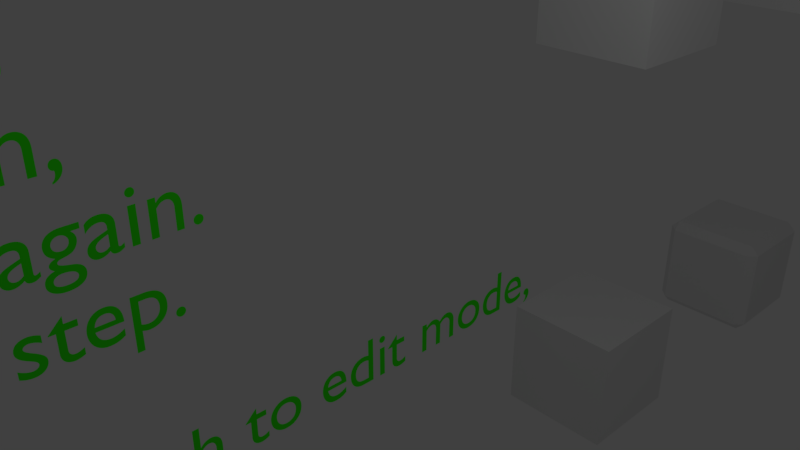 # Source: basic_tutorial.blend  (saved by Blender 2.79.0; exported with 4.5.12 LTS)
import bpy
from mathutils import Matrix  # noqa: F401  (used for matrix-valued properties, if any)

bpy.ops.wm.read_factory_settings(use_empty=True)
scene = bpy.context.scene
scene.name = 'Scene'

# ---- collections
col_collection_1 = bpy.data.collections.new('Collection 1'); scene.collection.children.link(col_collection_1)

# ---- materials (node trees are filled in below, after node groups)
mat_green = bpy.data.materials.new('Green')
mat_green.alpha_threshold = 0.0
mat_green.use_transparent_shadow = False
mat_green.diffuse_color = (0.03638, 1.0, 0.0, 1.0)
mat_green.roughness = 0.5
mat_material = bpy.data.materials.new('Material')
mat_material.alpha_threshold = 0.0
mat_material.use_transparent_shadow = False
mat_material.roughness = 0.5
mat_material.line_color = (0.0, 0.0, 0.0, 1.0)

# ---- material node trees

# ---- world
world_world = bpy.data.worlds.new('World'); scene.world = world_world
world_world.color = (0.05088, 0.05088, 0.05088)
world_world.use_sun_shadow = False
world_world.sun_shadow_jitter_overblur = 0.0
world_world.cycles.sampling_method = 'MANUAL'

# ---- cameras
cam_camera = bpy.data.cameras.new('Camera')
cam_camera.clip_end = 100.0
cam_camera.lens = 35.0
cam_camera.sensor_width = 32.0
cam_camera.sensor_height = 18.0
cam_camera.ortho_scale = 7.314
cam_camera.dof.focus_distance = 0.0
cam_camera.dof.aperture_fstop = 128.0

# ---- lights
light_lamp = bpy.data.lights.new('Lamp', 'POINT')
light_lamp.transmission_factor = 0.0
light_lamp.cutoff_distance = 30.0
light_lamp.energy = 100.0
light_lamp.shadow_buffer_clip_start = 1.001
light_lamp.shadow_soft_size = 0.1
light_lamp.shadow_maximum_resolution = 0.006
light_lamp.use_absolute_resolution = True

# ---- meshes
me_cube_008 = bpy.data.meshes.new('Cube.008')
me_cube_008.from_pydata([(-0.8307, -0.8307, -1.0), (-0.8307, -1.0, -0.8307), (-1.0, -0.8307, -0.8307), (-1.0, -0.8307, 0.8307), (-0.8307, -1.0, 0.8307), (-0.8307, -0.8307, 1.0), (-1.0, 0.8307, -0.8307), (-0.8307, 1.0, -0.8307), (-0.8307, 0.8307, -1.0), (-0.8307, 0.8307, 1.0), (-0.8307, 1.0, 0.8307), (-1.0, 0.8307, 0.8307), (1.0, -0.8307, -0.8307), (0.8307, -1.0, -0.8307), (0.8307, -0.8307, -1.0), (0.8307, -0.8307, 1.0), (0.8307, -1.0, 0.8307), (1.0, -0.8307, 0.8307), (0.8307, 1.0, -0.8307), (1.0, 0.8307, -0.8307), (0.8307, 0.8307, -1.0), (0.8307, 0.8307, 1.0), (1.0, 0.8307, 0.8307), (0.8307, 1.0, 0.8307), (-1.0, 0.1693, -0.8307), (-0.8307, 0.1693, -1.0), (-0.8307, -0.1693, -1.0), (-1.0, -0.1693, -0.8307), (-1.0, -0.8307, -0.1693), (-0.8307, -1.0, -0.1693), (-0.8307, -1.0, 0.1693), (-1.0, -0.8307, 0.1693), (-1.0, -0.1693, 0.8307), (-0.8307, -0.1693, 1.0), (-0.8307, 0.1693, 1.0), (-1.0, 0.1693, 0.8307), (-0.8307, 1.0, 0.1693), (-0.8307, 1.0, -0.1693), (-1.0, 0.8307, -0.1693), (-1.0, 0.8307, 0.1693), (0.1693, 0.8307, -1.0), (-0.1693, 0.8307, -1.0), (-0.1693, 1.0, -0.8307), (0.1693, 1.0, -0.8307), (-0.1693, 1.0, 0.8307), (-0.1693, 0.8307, 1.0), (0.1693, 0.8307, 1.0), (0.1693, 1.0, 0.8307), (1.0, 0.8307, 0.1693), (1.0, 0.8307, -0.1693), (0.8307, 1.0, -0.1693), (0.8307, 1.0, 0.1693), (0.8307, -0.1693, -1.0), (0.8307, 0.1693, -1.0), (1.0, 0.1693, -0.8307), (1.0, -0.1693, -0.8307), (1.0, 0.1693, 0.8307), (0.8307, 0.1693, 1.0), (0.8307, -0.1693, 1.0), (1.0, -0.1693, 0.8307), (0.8307, -1.0, 0.1693), (0.8307, -1.0, -0.1693), (1.0, -0.8307, -0.1693), (1.0, -0.8307, 0.1693), (-0.1693, -1.0, -0.8307), (-0.1693, -0.8307, -1.0), (0.1693, -0.8307, -1.0), (0.1693, -1.0, -0.8307), (0.1693, -1.0, 0.8307), (0.1693, -0.8307, 1.0), (-0.1693, -0.8307, 1.0), (-0.1693, -1.0, 0.8307), (0.1693, 0.1693, 1.0), (-0.1693, 0.1693, 1.0), (-0.1693, -0.1693, 1.0), (0.1693, -0.1693, 1.0), (-0.1693, 0.1693, -1.0), (0.1693, 0.1693, -1.0), (0.1693, -0.1693, -1.0), (-0.1693, -0.1693, -1.0), (0.1693, -1.0, -0.1693), (0.1693, -1.0, 0.1693), (-0.1693, -1.0, 0.1693), (-0.1693, -1.0, -0.1693), (1.0, 0.1693, -0.1693), (1.0, 0.1693, 0.1693), (1.0, -0.1693, 0.1693), (1.0, -0.1693, -0.1693), (-0.1693, 1.0, -0.1693), (-0.1693, 1.0, 0.1693), (0.1693, 1.0, 0.1693), (0.1693, 1.0, -0.1693), (-1.0, -0.1693, -0.1693), (-1.0, -0.1693, 0.1693), (-1.0, 0.1693, 0.1693), (-1.0, 0.1693, -0.1693), (-0.8307, -0.6693, -1.0), (-1.0, -0.6693, -0.8307), (-1.0, -0.3307, -0.8307), (-0.8307, -0.3307, -1.0), (-0.8307, -1.0, 0.6693), (-1.0, -0.8307, 0.6693), (-1.0, -0.8307, 0.3307), (-0.8307, -1.0, 0.3307), (-1.0, 0.6693, 0.8307), (-1.0, 0.3307, 0.8307), (-0.8307, 0.3307, 1.0), (-0.8307, 0.6693, 1.0), (-0.8307, 1.0, -0.6693), (-1.0, 0.8307, -0.6693), (-1.0, 0.8307, -0.3307), (-0.8307, 1.0, -0.3307), (-0.6693, 0.8307, -1.0), (-0.6693, 1.0, -0.8307), (-0.3307, 1.0, -0.8307), (-0.3307, 0.8307, -1.0), (0.6693, 1.0, 0.8307), (0.3307, 1.0, 0.8307), (0.3307, 0.8307, 1.0), (0.6693, 0.8307, 1.0), (1.0, 0.8307, -0.6693), (0.8307, 1.0, -0.6693), (0.8307, 1.0, -0.3307), (1.0, 0.8307, -0.3307), (0.8307, 0.6693, -1.0), (1.0, 0.6693, -0.8307), (1.0, 0.3307, -0.8307), (0.8307, 0.3307, -1.0), (1.0, -0.6693, 0.8307), (1.0, -0.3307, 0.8307), (0.8307, -0.3307, 1.0), (0.8307, -0.6693, 1.0), (0.8307, -1.0, -0.6693), (1.0, -0.8307, -0.6693), (1.0, -0.8307, -0.3307), (0.8307, -1.0, -0.3307), (0.6693, -0.8307, -1.0), (0.6693, -1.0, -0.8307), (0.3307, -1.0, -0.8307), (0.3307, -0.8307, -1.0), (-0.6693, -1.0, 0.8307), (-0.3307, -1.0, 0.8307), (-0.3307, -0.8307, 1.0), (-0.6693, -0.8307, 1.0), (-0.8307, 0.3307, -1.0), (-1.0, 0.3307, -0.8307), (-1.0, 0.6693, -0.8307), (-0.8307, 0.6693, -1.0), (-0.8307, -1.0, -0.3307), (-1.0, -0.8307, -0.3307), (-1.0, -0.8307, -0.6693), (-0.8307, -1.0, -0.6693), (-0.8307, -0.3307, 1.0), (-1.0, -0.3307, 0.8307), (-1.0, -0.6693, 0.8307), (-0.8307, -0.6693, 1.0), (-1.0, 0.8307, 0.3307), (-1.0, 0.8307, 0.6693), (-0.8307, 1.0, 0.6693), (-0.8307, 1.0, 0.3307), (0.3307, 0.8307, -1.0), (0.3307, 1.0, -0.8307), (0.6693, 1.0, -0.8307), (0.6693, 0.8307, -1.0), (-0.3307, 0.8307, 1.0), (-0.3307, 1.0, 0.8307), (-0.6693, 1.0, 0.8307), (-0.6693, 0.8307, 1.0), (0.8307, 1.0, 0.3307), (0.8307, 1.0, 0.6693), (1.0, 0.8307, 0.6693), (1.0, 0.8307, 0.3307), (0.8307, -0.3307, -1.0), (1.0, -0.3307, -0.8307), (1.0, -0.6693, -0.8307), (0.8307, -0.6693, -1.0), (0.8307, 0.3307, 1.0), (1.0, 0.3307, 0.8307), (1.0, 0.6693, 0.8307), (0.8307, 0.6693, 1.0), (1.0, -0.8307, 0.3307), (1.0, -0.8307, 0.6693), (0.8307, -1.0, 0.6693), (0.8307, -1.0, 0.3307), (-0.3307, -0.8307, -1.0), (-0.3307, -1.0, -0.8307), (-0.6693, -1.0, -0.8307), (-0.6693, -0.8307, -1.0), (0.3307, -0.8307, 1.0), (0.3307, -1.0, 0.8307), (0.6693, -1.0, 0.8307), (0.6693, -0.8307, 1.0), (-0.1693, -0.6693, 1.0), (0.1693, -0.6693, 1.0), (0.1693, -0.3307, 1.0), (-0.1693, -0.3307, 1.0), (0.1693, 0.3307, 1.0), (0.1693, 0.6693, 1.0), (-0.1693, 0.6693, 1.0), (-0.1693, 0.3307, 1.0), (0.6693, -0.1693, 1.0), (0.6693, 0.1693, 1.0), (0.3307, 0.1693, 1.0), (0.3307, -0.1693, 1.0), (-0.3307, -0.1693, 1.0), (-0.3307, 0.1693, 1.0), (-0.6693, 0.1693, 1.0), (-0.6693, -0.1693, 1.0), (0.1693, -0.6693, -1.0), (-0.1693, -0.6693, -1.0), (-0.1693, -0.3307, -1.0), (0.1693, -0.3307, -1.0), (-0.1693, 0.3307, -1.0), (-0.1693, 0.6693, -1.0), (0.1693, 0.6693, -1.0), (0.1693, 0.3307, -1.0), (-0.6693, -0.1693, -1.0), (-0.6693, 0.1693, -1.0), (-0.3307, 0.1693, -1.0), (-0.3307, -0.1693, -1.0), (0.3307, -0.1693, -1.0), (0.3307, 0.1693, -1.0), (0.6693, 0.1693, -1.0), (0.6693, -0.1693, -1.0), (-0.6693, -1.0, 0.1693), (-0.6693, -1.0, -0.1693), (-0.3307, -1.0, -0.1693), (-0.3307, -1.0, 0.1693), (0.3307, -1.0, -0.1693), (0.6693, -1.0, -0.1693), (0.6693, -1.0, 0.1693), (0.3307, -1.0, 0.1693), (-0.1693, -1.0, -0.6693), (0.1693, -1.0, -0.6693), (0.1693, -1.0, -0.3307), (-0.1693, -1.0, -0.3307), (-0.1693, -1.0, 0.3307), (0.1693, -1.0, 0.3307), (0.1693, -1.0, 0.6693), (-0.1693, -1.0, 0.6693), (1.0, -0.6693, 0.1693), (1.0, -0.6693, -0.1693), (1.0, -0.3307, -0.1693), (1.0, -0.3307, 0.1693), (1.0, 0.3307, -0.1693), (1.0, 0.6693, -0.1693), (1.0, 0.6693, 0.1693), (1.0, 0.3307, 0.1693), (1.0, -0.1693, -0.6693), (1.0, 0.1693, -0.6693), (1.0, 0.1693, -0.3307), (1.0, -0.1693, -0.3307), (1.0, -0.1693, 0.3307), (1.0, 0.1693, 0.3307), (1.0, 0.1693, 0.6693), (1.0, -0.1693, 0.6693), (0.6693, 1.0, 0.1693), (0.6693, 1.0, -0.1693), (0.3307, 1.0, -0.1693), (0.3307, 1.0, 0.1693), (-0.3307, 1.0, -0.1693), (-0.6693, 1.0, -0.1693), (-0.6693, 1.0, 0.1693), (-0.3307, 1.0, 0.1693), (0.1693, 1.0, -0.6693), (-0.1693, 1.0, -0.6693), (-0.1693, 1.0, -0.3307), (0.1693, 1.0, -0.3307), (0.1693, 1.0, 0.3307), (-0.1693, 1.0, 0.3307), (-0.1693, 1.0, 0.6693), (0.1693, 1.0, 0.6693), (-1.0, 0.6693, 0.1693), (-1.0, 0.6693, -0.1693), (-1.0, 0.3307, -0.1693), (-1.0, 0.3307, 0.1693), (-1.0, -0.3307, -0.1693), (-1.0, -0.6693, -0.1693), (-1.0, -0.6693, 0.1693), (-1.0, -0.3307, 0.1693), (-1.0, 0.1693, -0.6693), (-1.0, -0.1693, -0.6693), (-1.0, -0.1693, -0.3307), (-1.0, 0.1693, -0.3307), (-1.0, 0.1693, 0.3307), (-1.0, -0.1693, 0.3307), (-1.0, -0.1693, 0.6693), (-1.0, 0.1693, 0.6693), (-1.0, -0.3307, 0.6693), (-1.0, -0.3307, 0.3307), (-1.0, -0.6693, 0.3307), (-1.0, -0.6693, 0.6693), (-1.0, -0.3307, -0.3307), (-1.0, -0.3307, -0.6693), (-1.0, -0.6693, -0.6693), (-1.0, -0.6693, -0.3307), (-1.0, 0.6693, -0.3307), (-1.0, 0.6693, -0.6693), (-1.0, 0.3307, -0.6693), (-1.0, 0.3307, -0.3307), (-0.3307, 1.0, 0.6693), (-0.3307, 1.0, 0.3307), (-0.6693, 1.0, 0.3307), (-0.6693, 1.0, 0.6693), (-0.3307, 1.0, -0.3307), (-0.3307, 1.0, -0.6693), (-0.6693, 1.0, -0.6693), (-0.6693, 1.0, -0.3307), (0.6693, 1.0, -0.3307), (0.6693, 1.0, -0.6693), (0.3307, 1.0, -0.6693), (0.3307, 1.0, -0.3307), (1.0, 0.3307, 0.6693), (1.0, 0.3307, 0.3307), (1.0, 0.6693, 0.3307), (1.0, 0.6693, 0.6693), (1.0, 0.3307, -0.3307), (1.0, 0.3307, -0.6693), (1.0, 0.6693, -0.6693), (1.0, 0.6693, -0.3307), (1.0, -0.6693, -0.3307), (1.0, -0.6693, -0.6693), (1.0, -0.3307, -0.6693), (1.0, -0.3307, -0.3307), (0.3307, -1.0, 0.6693), (0.3307, -1.0, 0.3307), (0.6693, -1.0, 0.3307), (0.6693, -1.0, 0.6693), (0.3307, -1.0, -0.3307), (0.3307, -1.0, -0.6693), (0.6693, -1.0, -0.6693), (0.6693, -1.0, -0.3307), (-0.6693, -1.0, -0.3307), (-0.6693, -1.0, -0.6693), (-0.3307, -1.0, -0.6693), (-0.3307, -1.0, -0.3307), (0.6693, 0.3307, -1.0), (0.3307, 0.3307, -1.0), (0.3307, 0.6693, -1.0), (0.6693, 0.6693, -1.0), (-0.3307, 0.3307, -1.0), (-0.6693, 0.3307, -1.0), (-0.6693, 0.6693, -1.0), (-0.3307, 0.6693, -1.0), (-0.3307, -0.6693, -1.0), (-0.6693, -0.6693, -1.0), (-0.6693, -0.3307, -1.0), (-0.3307, -0.3307, -1.0), (-0.6693, 0.3307, 1.0), (-0.3307, 0.3307, 1.0), (-0.3307, 0.6693, 1.0), (-0.6693, 0.6693, 1.0), (0.3307, 0.3307, 1.0), (0.6693, 0.3307, 1.0), (0.6693, 0.6693, 1.0), (0.3307, 0.6693, 1.0), (0.3307, -0.6693, 1.0), (0.6693, -0.6693, 1.0), (0.6693, -0.3307, 1.0), (0.3307, -0.3307, 1.0), (-0.6693, -0.6693, 1.0), (-0.3307, -0.6693, 1.0), (-0.3307, -0.3307, 1.0), (-0.6693, -0.3307, 1.0), (0.6693, -0.6693, -1.0), (0.3307, -0.6693, -1.0), (0.3307, -0.3307, -1.0), (0.6693, -0.3307, -1.0), (-0.6693, -1.0, 0.6693), (-0.6693, -1.0, 0.3307), (-0.3307, -1.0, 0.3307), (-0.3307, -1.0, 0.6693), (1.0, -0.6693, 0.6693), (1.0, -0.6693, 0.3307), (1.0, -0.3307, 0.3307), (1.0, -0.3307, 0.6693), (0.6693, 1.0, 0.6693), (0.6693, 1.0, 0.3307), (0.3307, 1.0, 0.3307), (0.3307, 1.0, 0.6693), (-1.0, 0.6693, 0.6693), (-1.0, 0.6693, 0.3307), (-1.0, 0.3307, 0.3307), (-1.0, 0.3307, 0.6693)], [], [(158, 10, 166, 303), (170, 22, 178, 315), (182, 16, 190, 327), (360, 155, 5, 143), (174, 321, 133, 12), (7, 108, 306, 113), (192, 361, 142, 70), (215, 337, 221, 77), (288, 153, 32, 286), (208, 365, 139, 66), (231, 325, 237, 81), (176, 353, 201, 57), (224, 369, 103, 30), (247, 313, 253, 85), (356, 193, 69, 188), (135, 61, 229, 331), (263, 301, 269, 89), (240, 373, 180, 63), (123, 49, 245, 319), (279, 289, 285, 93), (256, 377, 168, 51), (111, 37, 261, 307), (272, 381, 156, 39), (94, 284, 382, 275), (207, 33, 152, 363), (368, 140, 4, 100), (149, 28, 277, 295), (186, 333, 151, 1), (332, 225, 29, 148), (167, 9, 107, 351), (98, 293, 281, 27), (292, 276, 92, 282), (90, 268, 378, 259), (40, 160, 338, 214), (13, 132, 330, 137), (115, 41, 213, 343), (8, 112, 342, 147), (36, 159, 302, 262), (21, 119, 354, 179), (114, 305, 265, 42), (304, 260, 88, 266), (86, 252, 374, 243), (223, 52, 172, 367), (144, 341, 217, 25), (336, 127, 53, 222), (163, 20, 124, 339), (48, 171, 314, 246), (131, 357, 191, 15), (126, 317, 249, 54), (316, 244, 84, 250), (82, 236, 370, 227), (64, 232, 334, 185), (19, 120, 318, 125), (344, 209, 65, 184), (364, 175, 14, 136), (60, 183, 326, 230), (101, 3, 154, 291), (138, 329, 233, 67), (328, 228, 80, 234), (78, 220, 366, 211), (43, 264, 310, 161), (162, 309, 121, 18), (26, 216, 346, 99), (146, 297, 109, 6), (45, 164, 350, 198), (2, 150, 294, 97), (24, 280, 298, 145), (340, 212, 76, 218), (74, 204, 362, 195), (271, 47, 117, 379), (380, 104, 11, 157), (58, 200, 358, 130), (376, 116, 23, 169), (300, 165, 44, 270), (372, 128, 17, 181), (255, 59, 129, 375), (352, 196, 72, 202), (239, 71, 141, 371), (203, 75, 194, 359), (287, 35, 105, 383), (324, 189, 68, 238), (219, 79, 210, 347), (55, 248, 322, 173), (31, 102, 290, 278), (235, 83, 226, 335), (199, 349, 205, 73), (320, 241, 62, 134), (251, 87, 242, 323), (312, 177, 56, 254), (308, 257, 50, 122), (267, 91, 258, 311), (118, 46, 197, 355), (296, 273, 38, 110), (283, 95, 274, 299), (348, 106, 34, 206), (0, 1, 2), (3, 4, 5), (6, 7, 8), (9, 10, 11), (12, 13, 14), (15, 16, 17), (18, 19, 20), (21, 22, 23), (24, 25, 26, 27), (28, 29, 30, 31), (32, 33, 34, 35), (36, 37, 38, 39), (40, 41, 42, 43), (44, 45, 46, 47), (48, 49, 50, 51), (52, 53, 54, 55), (56, 57, 58, 59), (60, 61, 62, 63), (64, 65, 66, 67), (68, 69, 70, 71), (72, 73, 74, 75), (76, 77, 78, 79), (80, 81, 82, 83), (84, 85, 86, 87), (88, 89, 90, 91), (92, 93, 94, 95), (96, 97, 98, 99), (100, 101, 102, 103), (104, 105, 106, 107), (108, 109, 110, 111), (112, 113, 114, 115), (116, 117, 118, 119), (120, 121, 122, 123), (124, 125, 126, 127), (128, 129, 130, 131), (132, 133, 134, 135), (136, 137, 138, 139), (140, 141, 142, 143), (144, 145, 146, 147), (148, 149, 150, 151), (152, 153, 154, 155), (156, 157, 158, 159), (160, 161, 162, 163), (164, 165, 166, 167), (168, 169, 170, 171), (172, 173, 174, 175), (176, 177, 178, 179), (180, 181, 182, 183), (184, 185, 186, 187), (188, 189, 190, 191), (192, 193, 194, 195), (196, 197, 198, 199), (200, 201, 202, 203), (204, 205, 206, 207), (208, 209, 210, 211), (212, 213, 214, 215), (216, 217, 218, 219), (220, 221, 222, 223), (224, 225, 226, 227), (228, 229, 230, 231), (232, 233, 234, 235), (236, 237, 238, 239), (240, 241, 242, 243), (244, 245, 246, 247), (248, 249, 250, 251), (252, 253, 254, 255), (256, 257, 258, 259), (260, 261, 262, 263), (264, 265, 266, 267), (268, 269, 270, 271), (272, 273, 274, 275), (276, 277, 278, 279), (280, 281, 282, 283), (284, 285, 286, 287), (288, 289, 290, 291), (292, 293, 294, 295), (296, 297, 298, 299), (300, 301, 302, 303), (304, 305, 306, 307), (308, 309, 310, 311), (312, 313, 314, 315), (316, 317, 318, 319), (320, 321, 322, 323), (324, 325, 326, 327), (328, 329, 330, 331), (332, 333, 334, 335), (336, 337, 338, 339), (340, 341, 342, 343), (344, 345, 346, 347), (348, 349, 350, 351), (352, 353, 354, 355), (356, 357, 358, 359), (360, 361, 362, 363), (364, 365, 366, 367), (368, 369, 370, 371), (372, 373, 374, 375), (376, 377, 378, 379), (380, 381, 382, 383), (96, 0, 2, 97), (100, 4, 3, 101), (107, 9, 11, 104), (108, 7, 6, 109), (112, 8, 7, 113), (119, 21, 23, 116), (120, 19, 18, 121), (124, 20, 19, 125), (131, 15, 17, 128), (132, 13, 12, 133), (136, 14, 13, 137), (143, 5, 4, 140), (144, 25, 24, 145), (148, 29, 28, 149), (152, 33, 32, 153), (159, 36, 39, 156), (160, 40, 43, 161), (164, 45, 44, 165), (171, 48, 51, 168), (172, 52, 55, 173), (176, 57, 56, 177), (183, 60, 63, 180), (184, 65, 64, 185), (188, 69, 68, 189), (192, 70, 69, 193), (199, 73, 72, 196), (200, 58, 57, 201), (204, 74, 73, 205), (208, 66, 65, 209), (215, 77, 76, 212), (216, 26, 25, 217), (220, 78, 77, 221), (224, 30, 29, 225), (231, 81, 80, 228), (232, 64, 67, 233), (236, 82, 81, 237), (240, 63, 62, 241), (247, 85, 84, 244), (248, 55, 54, 249), (252, 86, 85, 253), (256, 51, 50, 257), (263, 89, 88, 260), (264, 43, 42, 265), (268, 90, 89, 269), (272, 39, 38, 273), (279, 93, 92, 276), (280, 24, 27, 281), (284, 94, 93, 285), (26, 99, 98, 27), (30, 103, 102, 31), (34, 106, 105, 35), (37, 111, 110, 38), (41, 115, 114, 42), (46, 118, 117, 47), (49, 123, 122, 50), (53, 127, 126, 54), (58, 130, 129, 59), (61, 135, 134, 62), (66, 139, 138, 67), (70, 142, 141, 71), (8, 147, 146, 6), (1, 151, 150, 2), (5, 155, 154, 3), (10, 158, 157, 11), (20, 163, 162, 18), (9, 167, 166, 10), (22, 170, 169, 23), (14, 175, 174, 12), (21, 179, 178, 22), (16, 182, 181, 17), (0, 187, 186, 1), (15, 191, 190, 16), (74, 195, 194, 75), (45, 198, 197, 46), (75, 203, 202, 72), (33, 207, 206, 34), (78, 211, 210, 79), (40, 214, 213, 41), (79, 219, 218, 76), (52, 223, 222, 53), (82, 227, 226, 83), (60, 230, 229, 61), (83, 235, 234, 80), (71, 239, 238, 68), (86, 243, 242, 87), (48, 246, 245, 49), (87, 251, 250, 84), (59, 255, 254, 56), (90, 259, 258, 91), (36, 262, 261, 37), (91, 267, 266, 88), (47, 271, 270, 44), (94, 275, 274, 95), (31, 278, 277, 28), (95, 283, 282, 92), (35, 287, 286, 32), (288, 286, 285, 289), (101, 291, 290, 102), (289, 279, 278, 290), (153, 288, 291, 154), (292, 282, 281, 293), (149, 295, 294, 150), (293, 98, 97, 294), (276, 292, 295, 277), (296, 110, 109, 297), (283, 299, 298, 280), (297, 146, 145, 298), (273, 296, 299, 274), (300, 270, 269, 301), (158, 303, 302, 159), (301, 263, 262, 302), (165, 300, 303, 166), (304, 266, 265, 305), (111, 307, 306, 108), (305, 114, 113, 306), (260, 304, 307, 261), (308, 122, 121, 309), (267, 311, 310, 264), (309, 162, 161, 310), (257, 308, 311, 258), (312, 254, 253, 313), (170, 315, 314, 171), (313, 247, 246, 314), (177, 312, 315, 178), (316, 250, 249, 317), (123, 319, 318, 120), (317, 126, 125, 318), (244, 316, 319, 245), (320, 134, 133, 321), (251, 323, 322, 248), (321, 174, 173, 322), (241, 320, 323, 242), (324, 238, 237, 325), (182, 327, 326, 183), (325, 231, 230, 326), (189, 324, 327, 190), (328, 234, 233, 329), (135, 331, 330, 132), (329, 138, 137, 330), (228, 328, 331, 229), (332, 148, 151, 333), (235, 335, 334, 232), (333, 186, 185, 334), (225, 332, 335, 226), (336, 222, 221, 337), (163, 339, 338, 160), (337, 215, 214, 338), (127, 336, 339, 124), (340, 218, 217, 341), (115, 343, 342, 112), (341, 144, 147, 342), (212, 340, 343, 213), (344, 184, 187, 345), (219, 347, 346, 216), (345, 96, 99, 346), (209, 344, 347, 210), (348, 206, 205, 349), (167, 351, 350, 164), (349, 199, 198, 350), (106, 348, 351, 107), (352, 202, 201, 353), (118, 355, 354, 119), (353, 176, 179, 354), (196, 352, 355, 197), (356, 188, 191, 357), (203, 359, 358, 200), (357, 131, 130, 358), (193, 356, 359, 194), (360, 143, 142, 361), (207, 363, 362, 204), (361, 192, 195, 362), (155, 360, 363, 152), (364, 136, 139, 365), (223, 367, 366, 220), (365, 208, 211, 366), (175, 364, 367, 172), (368, 100, 103, 369), (239, 371, 370, 236), (369, 224, 227, 370), (140, 368, 371, 141), (372, 181, 180, 373), (255, 375, 374, 252), (373, 240, 243, 374), (128, 372, 375, 129), (376, 169, 168, 377), (271, 379, 378, 268), (377, 256, 259, 378), (116, 376, 379, 117), (380, 157, 156, 381), (287, 383, 382, 284), (381, 272, 275, 382), (104, 380, 383, 105), (96, 345, 187, 0)])
me_cube_008.materials.append(mat_material)
me_cube_008.use_remesh_preserve_volume = False
me_cube_008.use_remesh_preserve_attributes = False
me_cube_008.use_mirror_vertex_groups = False
me_cube_008.update()
me_cube_007 = bpy.data.meshes.new('Cube.007')
me_cube_007.from_pydata([(-1.0, -1.0, -1.0), (-1.0, -1.0, 1.0), (-1.0, 1.0, -1.0), (-1.0, 1.0, 1.0), (1.0, -1.0, -1.0), (1.0, -1.0, 1.0), (1.0, 1.0, -1.0), (1.0, 1.0, 1.0)], [], [(0, 1, 3, 2), (2, 3, 7, 6), (6, 7, 5, 4), (4, 5, 1, 0), (2, 6, 4, 0), (7, 3, 1, 5)])
me_cube_007.materials.append(mat_material)
me_cube_007.use_remesh_preserve_volume = False
me_cube_007.use_remesh_preserve_attributes = False
me_cube_007.use_mirror_vertex_groups = False
me_cube_007.update()
me_cube_006 = bpy.data.meshes.new('Cube.006')
me_cube_006.from_pydata([(-1.0, -1.0, -1.0), (-1.0, -1.0, 1.0), (-1.0, 1.0, -1.0), (-1.0, 1.0, 1.0), (1.0, -1.0, -1.0), (1.0, -1.0, 1.0), (1.0, 1.0, -1.0), (1.0, 1.0, 1.0), (-0.3263, -0.3263, 1.743), (-0.3263, 0.3263, 1.743), (0.3263, 0.3263, 1.743), (0.3263, -0.3263, 1.743), (-0.3263, -0.3263, 2.213), (-0.3263, 0.3263, 2.213), (0.3263, 0.3263, 2.213), (0.3263, -0.3263, 2.213)], [], [(0, 1, 3, 2), (2, 3, 7, 6), (6, 7, 5, 4), (4, 5, 1, 0), (2, 6, 4, 0), (3, 1, 8, 9), (8, 11, 15, 12), (1, 5, 11, 8), (7, 3, 9, 10), (5, 7, 10, 11), (14, 13, 12, 15), (10, 9, 13, 14), (11, 10, 14, 15), (9, 8, 12, 13)])
me_cube_006.materials.append(mat_material)
me_cube_006.use_remesh_preserve_volume = False
me_cube_006.use_remesh_preserve_attributes = False
me_cube_006.use_mirror_vertex_groups = False
me_cube_006.update()
me_cube_005 = bpy.data.meshes.new('Cube.005')
me_cube_005.from_pydata([(-1.0, -1.0, -1.0), (-1.0, -1.0, 1.0), (-1.0, 1.0, -1.0), (-1.0, 1.0, 1.0), (1.0, -1.0, -1.0), (1.0, -1.0, 1.0), (1.0, 1.0, -1.0), (1.0, 1.0, 1.0)], [], [(0, 1, 3, 2), (2, 3, 7, 6), (6, 7, 5, 4), (4, 5, 1, 0), (2, 6, 4, 0), (7, 3, 1, 5)])
me_cube_005.materials.append(mat_material)
me_cube_005.use_remesh_preserve_volume = False
me_cube_005.use_remesh_preserve_attributes = False
me_cube_005.use_mirror_vertex_groups = False
me_cube_005.update()
me_cube_004 = bpy.data.meshes.new('Cube.004')
me_cube_004.from_pydata([(-1.0, -1.0, -1.0), (-1.0, -1.0, 1.0), (-1.0, 1.0, -1.0), (-1.0, 1.0, 1.0), (1.0, -1.0, -1.0), (1.0, -1.0, 1.0), (1.0, 1.0, -1.0), (1.0, 1.0, 1.0)], [], [(0, 1, 3, 2), (2, 3, 7, 6), (6, 7, 5, 4), (4, 5, 1, 0), (2, 6, 4, 0), (7, 3, 1, 5)])
me_cube_004.materials.append(mat_material)
me_cube_004.use_remesh_preserve_volume = False
me_cube_004.use_remesh_preserve_attributes = False
me_cube_004.use_mirror_vertex_groups = False
me_cube_004.update()
me_cube_003 = bpy.data.meshes.new('Cube.003')
me_cube_003.from_pydata([(-1.0, -1.0, -1.0), (-1.0, -1.0, 1.0), (-1.0, 1.0, -1.0), (-1.0, 1.0, 1.0), (1.0, -1.0, -1.0), (1.0, -1.0, 1.0), (1.0, 1.0, -1.0), (1.0, 1.0, 1.0)], [], [(0, 1, 3, 2), (2, 3, 7, 6), (6, 7, 5, 4), (4, 5, 1, 0), (2, 6, 4, 0), (7, 3, 1, 5)])
me_cube_003.materials.append(mat_material)
me_cube_003.use_remesh_preserve_volume = False
me_cube_003.use_remesh_preserve_attributes = False
me_cube_003.use_mirror_vertex_groups = False
me_cube_003.update()
me_cube_002 = bpy.data.meshes.new('Cube.002')
me_cube_002.from_pydata([(-1.0, -1.0, -1.0), (-1.0, -1.0, 1.0), (-1.0, 1.0, -1.0), (-1.0, 1.0, 1.0), (1.0, -1.0, -1.0), (1.0, -1.0, 1.0), (1.0, 1.0, -1.0), (1.0, 1.0, 1.0)], [], [(0, 1, 3, 2), (2, 3, 7, 6), (6, 7, 5, 4), (4, 5, 1, 0), (2, 6, 4, 0), (7, 3, 1, 5)])
me_cube_002.materials.append(mat_material)
me_cube_002.use_remesh_preserve_volume = False
me_cube_002.use_remesh_preserve_attributes = False
me_cube_002.use_mirror_vertex_groups = False
me_cube_002.update()
me_cube_001 = bpy.data.meshes.new('Cube.001')
me_cube_001.from_pydata([(-1.0, -1.0, -1.0), (-1.0, -1.0, 1.0), (-1.0, 1.0, -1.0), (-1.0, 1.0, 1.0), (1.0, -1.0, -1.0), (1.0, -1.0, 1.0), (1.0, 1.0, -1.0), (1.0, 1.0, 1.0)], [], [(0, 1, 3, 2), (2, 3, 7, 6), (6, 7, 5, 4), (4, 5, 1, 0), (2, 6, 4, 0), (7, 3, 1, 5)])
me_cube_001.materials.append(mat_material)
me_cube_001.use_remesh_preserve_volume = False
me_cube_001.use_remesh_preserve_attributes = False
me_cube_001.use_mirror_vertex_groups = False
me_cube_001.update()
me_cube = bpy.data.meshes.new('Cube')
me_cube.from_pydata([(1.0, 1.0, -1.0), (1.0, -1.0, -1.0), (-1.0, -1.0, -1.0), (-1.0, 1.0, -1.0), (1.0, 1.0, 1.0), (1.0, -1.0, 1.0), (-1.0, -1.0, 1.0), (-1.0, 1.0, 1.0)], [], [(0, 1, 2, 3), (4, 7, 6, 5), (0, 4, 5, 1), (1, 5, 6, 2), (2, 6, 7, 3), (4, 0, 3, 7)])
me_cube.materials.append(mat_material)
me_cube.use_remesh_preserve_volume = False
me_cube.use_remesh_preserve_attributes = False
me_cube.use_mirror_vertex_groups = False
me_cube.update()

# ---- curves / text
txt_text_004 = bpy.data.curves.new('Text.004', 'FONT')
txt_text_004.dimensions = '2D'
txt_text_004.body = 'Select the cube on the left, switch to edit mode,\n2x press w and select "Subdivide",\nselect all vertices with a, press w,\nselect "Bevel" and adjust it with yout mouse\nto match the cube on the right.\nAccept with LMB.'
txt_text_004.materials.append(mat_green)
txt_text_004.use_path_clamp = True
txt_text_004.bevel_resolution = 0
txt_text_003 = bpy.data.curves.new('Text.003', 'FONT')
txt_text_003.dimensions = '2D'
txt_text_003.body = 'Select the cube on the left, switch to edit mode,\nselect (also with RMB), select four top vertices,\npress e (extrude), move it up,\nthen press s and scale it down,\nthen press e and move it up again.\nAccept with LMB after each step.'
txt_text_003.materials.append(mat_green)
txt_text_003.use_path_clamp = True
txt_text_003.bevel_resolution = 0
txt_text_002 = bpy.data.curves.new('Text.002', 'FONT')
txt_text_002.dimensions = '2D'
txt_text_002.body = 'Select the cube on the left, press r (rotate),\npress x to select X axis and then 45 to rotate\nit by 45 degrees. Accept with Enter.'
txt_text_002.materials.append(mat_green)
txt_text_002.use_path_clamp = True
txt_text_002.bevel_resolution = 0
txt_text_001 = bpy.data.curves.new('Text.001', 'FONT')
txt_text_001.dimensions = '2D'
txt_text_001.body = 'Select the cube on the left with RMB, press s\nand scale it to match the cube on the right.\nAccept with LMB.'
txt_text_001.materials.append(mat_green)
txt_text_001.use_path_clamp = True
txt_text_001.bevel_resolution = 0
txt_text = bpy.data.curves.new('Text', 'FONT')
txt_text.dimensions = '2D'
txt_text.body = 'Select cube with RMB (right mouse button),\npress g, then press y and move it to the right.\nAccept position with LMB (left mouse button).'
txt_text.materials.append(mat_green)
txt_text.use_path_clamp = True
txt_text.bevel_resolution = 0

# ---- objects
ob_text_004 = bpy.data.objects.new('Text.004', txt_text_004)
ob_cube_008 = bpy.data.objects.new('Cube.008', me_cube_008)
ob_cube_007 = bpy.data.objects.new('Cube.007', me_cube_007)
ob_text_003 = bpy.data.objects.new('Text.003', txt_text_003)
ob_cube_006 = bpy.data.objects.new('Cube.006', me_cube_006)
ob_cube_005 = bpy.data.objects.new('Cube.005', me_cube_005)
ob_text_002 = bpy.data.objects.new('Text.002', txt_text_002)
ob_cube_004 = bpy.data.objects.new('Cube.004', me_cube_004)
ob_cube_003 = bpy.data.objects.new('Cube.003', me_cube_003)
ob_text_001 = bpy.data.objects.new('Text.001', txt_text_001)
ob_cube_002 = bpy.data.objects.new('Cube.002', me_cube_002)
ob_cube_001 = bpy.data.objects.new('Cube.001', me_cube_001)
ob_text = bpy.data.objects.new('Text', txt_text)
ob_cube = bpy.data.objects.new('Cube', me_cube)
ob_lamp = bpy.data.objects.new('Lamp', light_lamp)
ob_camera = bpy.data.objects.new('Camera', cam_camera)

# ---- transforms, parenting, visibility, modifiers, constraints
ob_text_004.location = (0.0, -16.09, -2.0)
ob_text_004.rotation_euler = (1.571, -0.0, 1.571)
ob_text_004.lineart.crease_threshold = 0.0
ob_cube_008.location = (0.0, 10.6, -4.121)
ob_cube_008.lineart.crease_threshold = 0.0
ob_cube_007.location = (0.0, 5.427, -4.121)
ob_cube_007.lineart.crease_threshold = 0.0
ob_text_003.location = (0.0, -16.09, 5.238)
ob_text_003.rotation_euler = (1.571, -0.0, 1.571)
ob_text_003.lineart.crease_threshold = 0.0
ob_cube_006.location = (0.0, 10.49, 2.746)
ob_cube_006.lineart.crease_threshold = 0.0
ob_cube_005.location = (0.0, 5.444, 2.746)
ob_cube_005.lineart.crease_threshold = 0.0
ob_text_002.location = (0.0, -16.04, 9.632)
ob_text_002.rotation_euler = (1.571, -0.0, 1.571)
ob_text_002.lineart.crease_threshold = 0.0
ob_cube_004.location = (0.0, 10.47, 9.004)
ob_cube_004.rotation_euler = (0.7854, -0.0, 0.0)
ob_cube_004.lineart.crease_threshold = 0.0
ob_cube_003.location = (0.0, 5.402, 9.004)
ob_cube_003.lineart.crease_threshold = 0.0
ob_text_001.location = (0.0, -16.05, 13.93)
ob_text_001.rotation_euler = (1.571, -0.0, 1.571)
ob_text_001.lineart.crease_threshold = 0.0
ob_cube_002.location = (0.0, 10.48, 13.42)
ob_cube_002.scale = (1.665, 1.665, 1.665)
ob_cube_002.lineart.crease_threshold = 0.0
ob_cube_001.location = (0.0, 5.461, 13.42)
ob_cube_001.lineart.crease_threshold = 0.0
ob_text.location = (0.0, -15.95, 18.3)
ob_text.rotation_euler = (1.571, -0.0, 1.571)
ob_text.lineart.crease_threshold = 0.0
ob_cube.location = (0.0, 5.364, 17.97)
ob_cube.lock_rotations_4d = False
ob_cube.empty_display_type = 'ARROWS'
ob_cube.lineart.crease_threshold = 0.0
ob_lamp.location = (4.076, 1.005, 5.904)
ob_lamp.rotation_euler = (0.6503, 0.05522, 1.866)
ob_lamp.lock_rotations_4d = False
ob_lamp.empty_display_type = 'ARROWS'
ob_lamp.color = (0.0, 0.0, 0.0, 0.0)
ob_lamp.hide_viewport = True
ob_lamp.lineart.crease_threshold = 0.0
ob_camera.location = (7.481, -6.508, 5.344)
ob_camera.rotation_euler = (1.109, 0.0, 0.8149)
ob_camera.lock_rotations_4d = False
ob_camera.empty_display_type = 'ARROWS'
ob_camera.color = (0.0, 0.0, 0.0, 0.0)
ob_camera.hide_viewport = True
ob_camera.display_type = 'WIRE'
ob_camera.lineart.crease_threshold = 0.0

# ---- collection membership
col_collection_1.objects.link(ob_text_004)
col_collection_1.objects.link(ob_cube_008)
col_collection_1.objects.link(ob_cube_007)
col_collection_1.objects.link(ob_text_003)
col_collection_1.objects.link(ob_cube_006)
col_collection_1.objects.link(ob_cube_005)
col_collection_1.objects.link(ob_text_002)
col_collection_1.objects.link(ob_cube_004)
col_collection_1.objects.link(ob_cube_003)
col_collection_1.objects.link(ob_text_001)
col_collection_1.objects.link(ob_cube_002)
col_collection_1.objects.link(ob_cube_001)
col_collection_1.objects.link(ob_text)
col_collection_1.objects.link(ob_cube)
col_collection_1.objects.link(ob_lamp)
col_collection_1.objects.link(ob_camera)

# ---- scene / render settings (as saved in the file)
scene.camera = ob_camera
scene.frame_start = 1; scene.frame_end = 250; scene.frame_set(1)
scene.render.engine = 'BLENDER_EEVEE_NEXT'
scene.render.resolution_percentage = 50
scene.render.dither_intensity = 0.0
scene.cycles.use_denoising = False
scene.cycles.samples = 128
scene.cycles.sampling_pattern = 'TABULATED_SOBOL'
scene.cycles.use_adaptive_sampling = False
scene.cycles.use_light_tree = False
scene.cycles.blur_glossy = 0.0
scene.cycles.sample_clamp_indirect = 0.0
scene.view_settings.view_transform = 'Standard'
bpy.context.view_layer.update()
